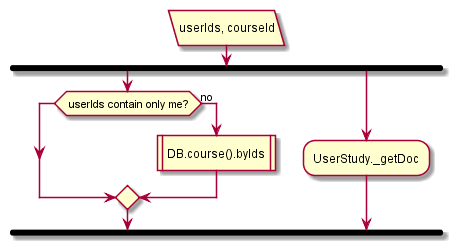

The diagram above was rendered by PlantUML. Its source (embedded in the PNG):
@startuml
:userIds, courseId/
fork
if( userIds contain only me?) then
else (no)
:DB.course().byIds|
endif;
fork again
:UserStudy._getDoc;
endfork;
@enduml